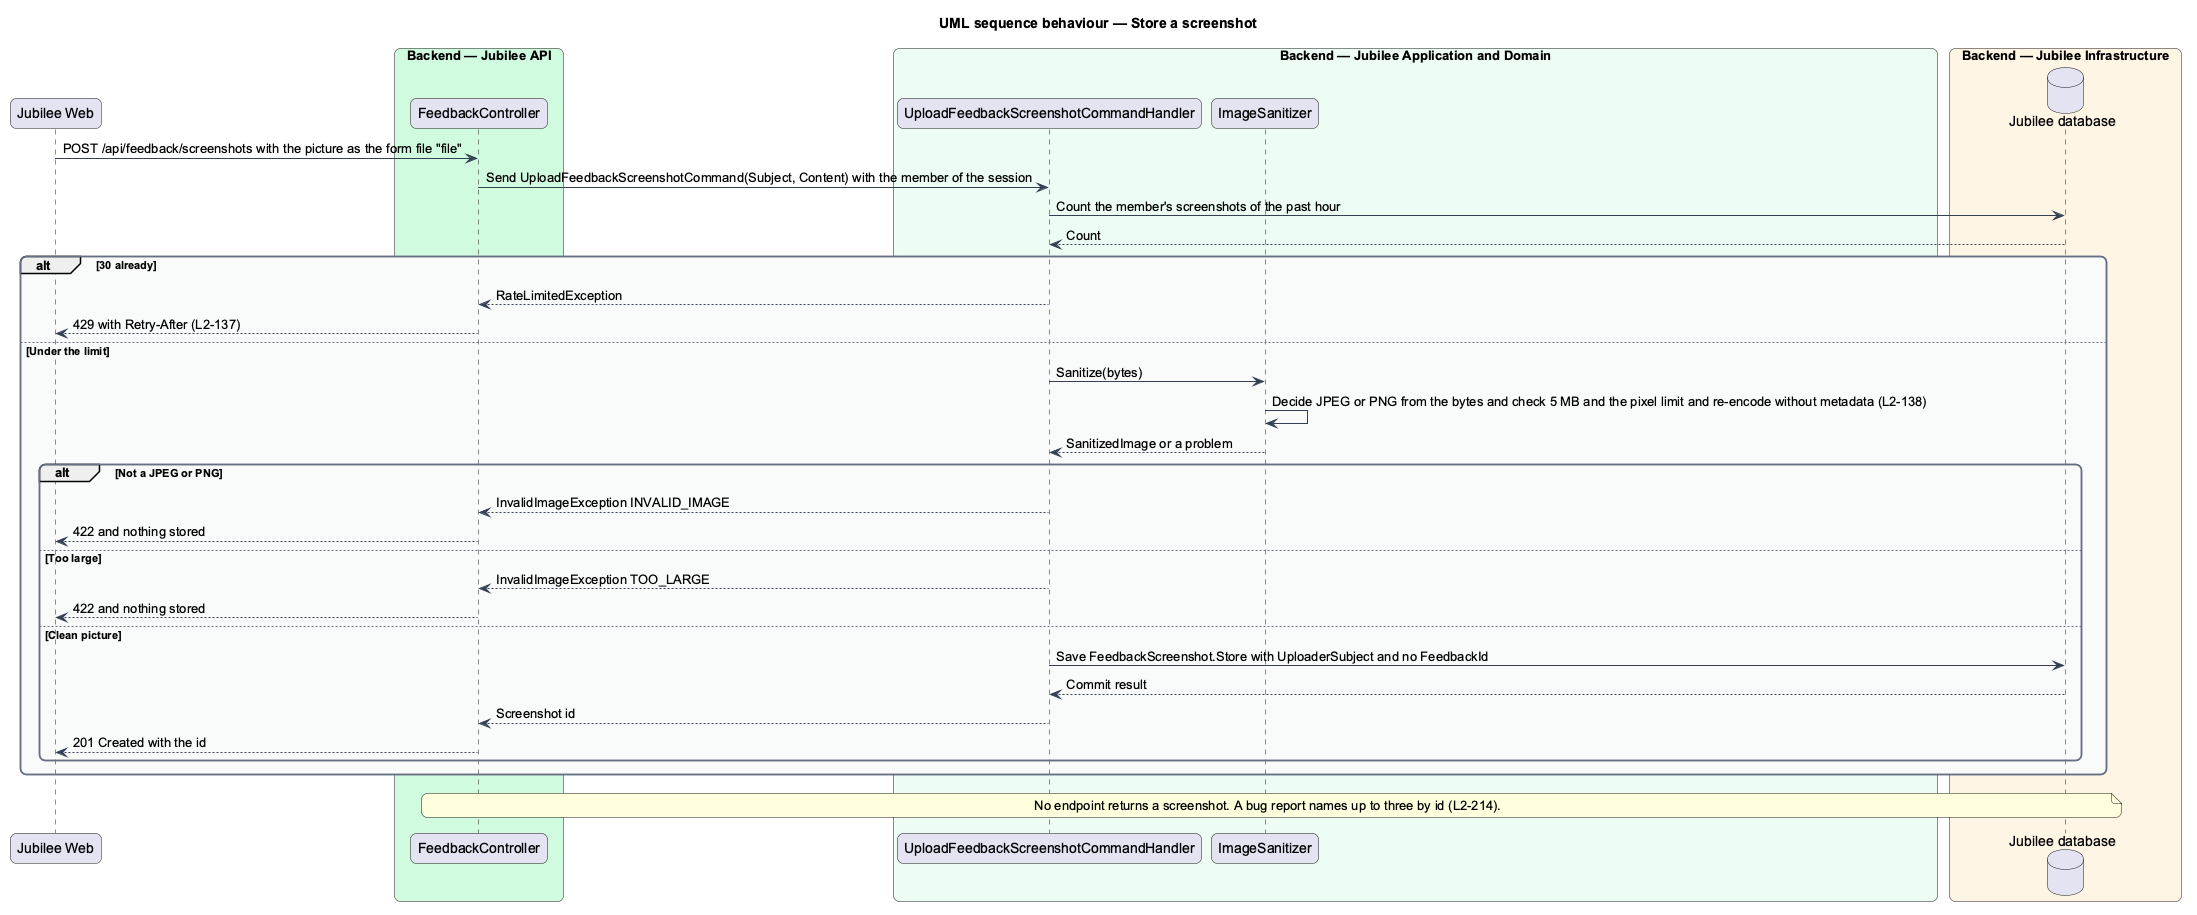

The diagram above was rendered by PlantUML. Its source (embedded in the PNG):
@startuml
title UML sequence behaviour — Store a screenshot
skinparam backgroundColor #FFFFFF
skinparam shadowing false
skinparam roundcorner 12
skinparam defaultFontName Arial
skinparam ArrowColor #344054
skinparam rectangle {
  BorderColor #344054
  FontColor #101828
}
skinparam package {
  BorderColor #667085
  FontColor #101828
  BackgroundColor #F9FAFB
}
participant "Jubilee Web" as web
box "Backend — Jubilee API" #D1FADF
  participant "FeedbackController" as controller
end box
box "Backend — Jubilee Application and Domain" #ECFDF3
  participant "UploadFeedbackScreenshotCommandHandler" as handler
  participant "ImageSanitizer" as sanitizer
end box
box "Backend — Jubilee Infrastructure" #FFF4E5
  database "Jubilee database" as db
end box
web -> controller : POST /api/feedback/screenshots with the picture as the form file "file"
controller -> handler : Send UploadFeedbackScreenshotCommand(Subject, Content) with the member of the session
handler -> db : Count the member's screenshots of the past hour
db --> handler : Count
alt 30 already
  handler --> controller : RateLimitedException
  controller --> web : 429 with Retry-After (L2-137)
else Under the limit
  handler -> sanitizer : Sanitize(bytes)
  sanitizer -> sanitizer : Decide JPEG or PNG from the bytes and check 5 MB and the pixel limit and re-encode without metadata (L2-138)
  sanitizer --> handler : SanitizedImage or a problem
  alt Not a JPEG or PNG
    handler --> controller : InvalidImageException INVALID_IMAGE
    controller --> web : 422 and nothing stored
  else Too large
    handler --> controller : InvalidImageException TOO_LARGE
    controller --> web : 422 and nothing stored
  else Clean picture
    handler -> db : Save FeedbackScreenshot.Store with UploaderSubject and no FeedbackId
    db --> handler : Commit result
    handler --> controller : Screenshot id
    controller --> web : 201 Created with the id
  end
end
note over controller, db : No endpoint returns a screenshot. A bug report names up to three by id (L2-214).
@enduml